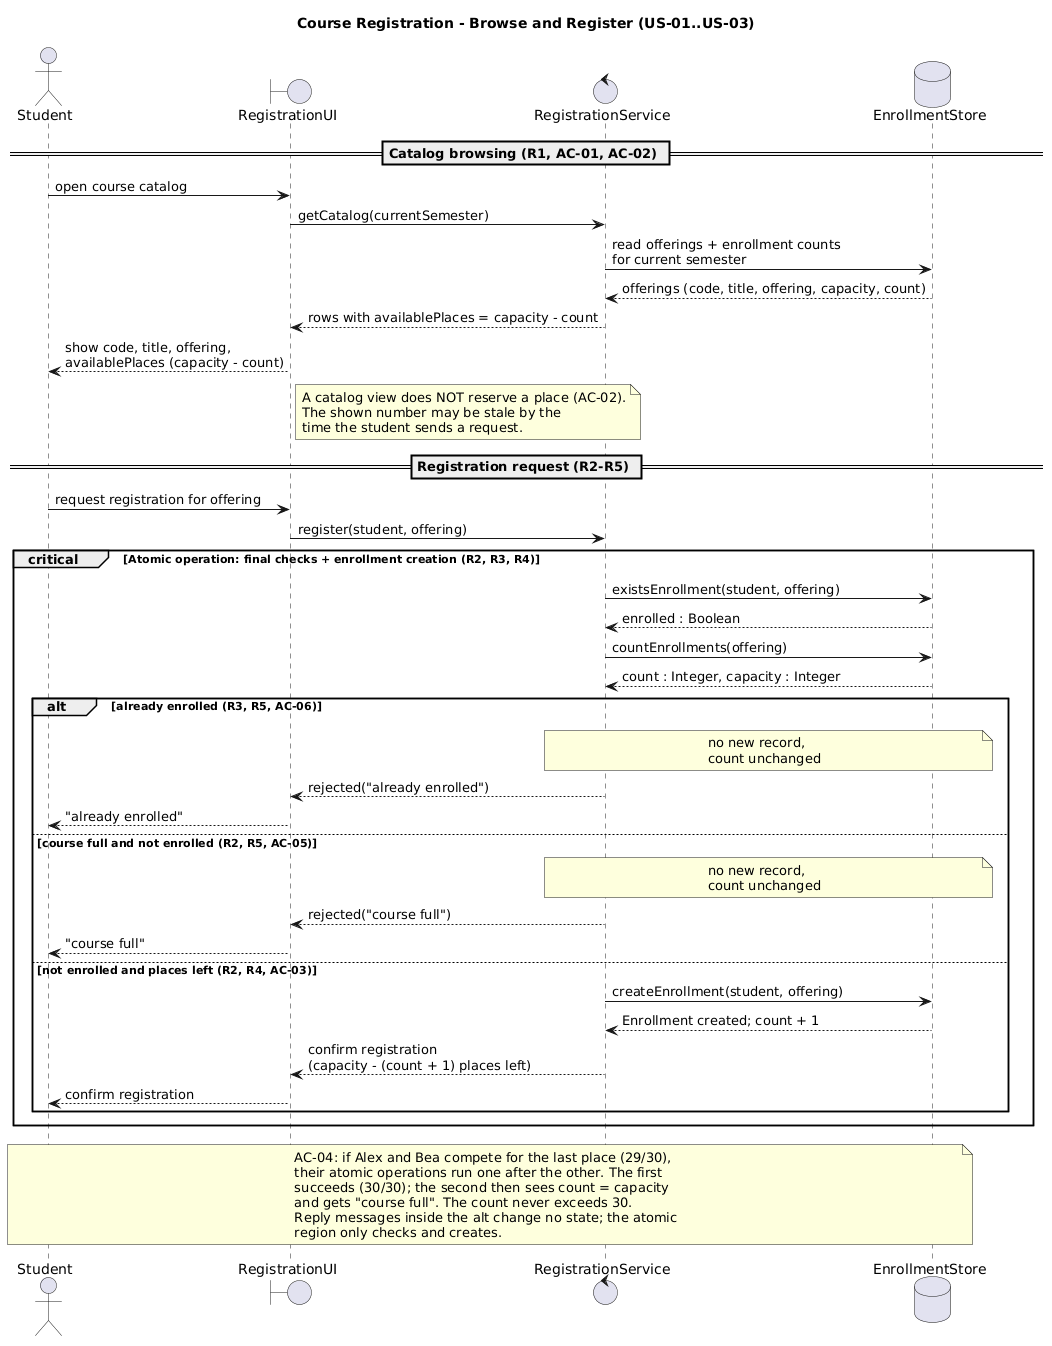

The diagram above was rendered by PlantUML. Its source (embedded in the PNG):
@startuml
title Course Registration - Browse and Register (US-01..US-03)

actor Student
boundary RegistrationUI
control RegistrationService
database EnrollmentStore

== Catalog browsing (R1, AC-01, AC-02) ==
Student -> RegistrationUI : open course catalog
RegistrationUI -> RegistrationService : getCatalog(currentSemester)
RegistrationService -> EnrollmentStore : read offerings + enrollment counts\nfor current semester
EnrollmentStore --> RegistrationService : offerings (code, title, offering, capacity, count)
RegistrationService --> RegistrationUI : rows with availablePlaces = capacity - count
RegistrationUI --> Student : show code, title, offering,\navailablePlaces (capacity - count)
note right of RegistrationUI
  A catalog view does NOT reserve a place (AC-02).
  The shown number may be stale by the
  time the student sends a request.
end note

== Registration request (R2-R5) ==
Student -> RegistrationUI : request registration for offering
RegistrationUI -> RegistrationService : register(student, offering)

critical Atomic operation: final checks + enrollment creation (R2, R3, R4)
  RegistrationService -> EnrollmentStore : existsEnrollment(student, offering)
  EnrollmentStore --> RegistrationService : enrolled : Boolean
  RegistrationService -> EnrollmentStore : countEnrollments(offering)
  EnrollmentStore --> RegistrationService : count : Integer, capacity : Integer

  alt already enrolled (R3, R5, AC-06)
    note over RegistrationService, EnrollmentStore : no new record,\ncount unchanged
    RegistrationService --> RegistrationUI : rejected("already enrolled")
    RegistrationUI --> Student : "already enrolled"
  else course full and not enrolled (R2, R5, AC-05)
    note over RegistrationService, EnrollmentStore : no new record,\ncount unchanged
    RegistrationService --> RegistrationUI : rejected("course full")
    RegistrationUI --> Student : "course full"
  else not enrolled and places left (R2, R4, AC-03)
    RegistrationService -> EnrollmentStore : createEnrollment(student, offering)
    EnrollmentStore --> RegistrationService : Enrollment created; count + 1
    RegistrationService --> RegistrationUI : confirm registration\n(capacity - (count + 1) places left)
    RegistrationUI --> Student : confirm registration
  end
end

note over Student, EnrollmentStore
  AC-04: if Alex and Bea compete for the last place (29/30),
  their atomic operations run one after the other. The first
  succeeds (30/30); the second then sees count = capacity
  and gets "course full". The count never exceeds 30.
  Reply messages inside the alt change no state; the atomic
  region only checks and creates.
end note
@enduml